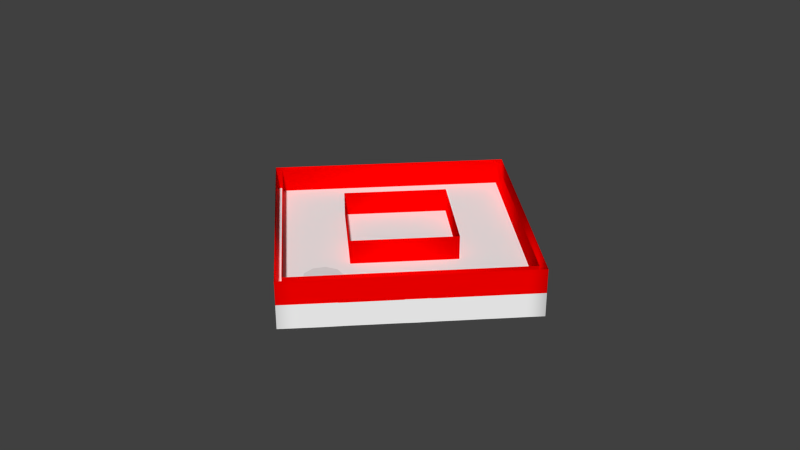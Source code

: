 # Source: Level_3.blend  (saved by Blender 2.63.0; exported with 4.5.12 LTS)
import bpy
from mathutils import Matrix  # noqa: F401  (used for matrix-valued properties, if any)

bpy.ops.wm.read_factory_settings(use_empty=True)
scene = bpy.context.scene
scene.name = 'Scene'

# ---- collections
col_collection_1 = bpy.data.collections.new('Collection 1'); scene.collection.children.link(col_collection_1)
col_collection_2 = bpy.data.collections.new('Collection 2'); scene.collection.children.link(col_collection_2)

# ---- materials (node trees are filled in below, after node groups)
mat_svgmat_012 = bpy.data.materials.new('SVGMat.012')
mat_svgmat_012.alpha_threshold = 0.0
mat_svgmat_012.use_transparent_shadow = False
mat_svgmat_012.diffuse_color = (1.0, 0.0, 0.0, 1.0)
mat_svgmat_012.roughness = 0.5
mat_svgmat_012.line_color = (0.0, 0.0, 0.0, 1.0)
mat_svgmat_011 = bpy.data.materials.new('SVGMat.011')
mat_svgmat_011.alpha_threshold = 0.0
mat_svgmat_011.use_transparent_shadow = False
mat_svgmat_011.diffuse_color = (0.949, 0.949, 0.949, 1.0)
mat_svgmat_011.roughness = 0.5
mat_svgmat_011.line_color = (0.0, 0.0, 0.0, 1.0)

# ---- material node trees

# ---- world
world_world = bpy.data.worlds.new('World'); scene.world = world_world
world_world.color = (0.05088, 0.05088, 0.05088)
world_world.use_sun_shadow = False
world_world.sun_shadow_jitter_overblur = 0.0
world_world.cycles.sampling_method = 'MANUAL'
world_world.cycles.sample_map_resolution = 256

# ---- meshes
me_mesh_003 = bpy.data.meshes.new('Mesh.003')
me_mesh_003.from_pydata([(2.62, -11.93, 0.2), (2.402, -12.15, 0.2), (2.179, -12.37, 0.2), (1.952, -12.6, 0.2), (1.721, -12.83, 0.2), (1.487, -13.07, 0.2), (1.25, -13.3, 0.2), (1.011, -13.54, 0.2), (0.7692, -13.78, 0.2), (0.5265, -14.03, 0.2), (0.2828, -14.27, 0.2), (0.03862, -14.51, 0.2), (-0.1744, -14.3, 0.2), (-0.3927, -14.08, 0.2), (-0.6156, -13.86, 0.2), (-0.8427, -13.63, 0.2), (-1.074, -13.4, 0.2), (-1.308, -13.17, 0.2), (-1.545, -12.93, 0.2), (-1.784, -12.69, 0.2), (-2.026, -12.45, 0.2), (-2.268, -12.21, 0.2), (-2.512, -11.96, 0.2), (-2.756, -11.72, 0.2), (-2.545, -11.51, 0.2), (-2.328, -11.29, 0.2), (-2.105, -11.07, 0.2), (-1.878, -10.84, 0.2), (-1.646, -10.61, 0.2), (-1.411, -10.37, 0.2), (-1.173, -10.14, 0.2), (-0.9328, -9.896, 0.2), (-0.6909, -9.654, 0.2), (-0.4479, -9.411, 0.2), (-0.2046, -9.168, 0.2), (0.03862, -8.925, 0.2), (0.2517, -9.138, 0.2), (0.4699, -9.356, 0.2), (0.6928, -9.579, 0.2), (0.92, -9.806, 0.2), (1.151, -10.04, 0.2), (1.385, -10.27, 0.2), (1.622, -10.51, 0.2), (1.862, -10.75, 0.2), (2.103, -10.99, 0.2), (2.346, -11.23, 0.2), (2.589, -11.48, 0.2), (2.833, -11.72, 0.2), (2.62, -11.93, -0.2), (2.402, -12.15, -0.2), (2.179, -12.37, -0.2), (1.952, -12.6, -0.2), (1.721, -12.83, -0.2), (1.487, -13.07, -0.2), (1.25, -13.3, -0.2), (1.011, -13.54, -0.2), (0.7692, -13.78, -0.2), (0.5265, -14.03, -0.2), (0.2828, -14.27, -0.2), (0.03862, -14.51, -0.2), (-0.1744, -14.3, -0.2), (-0.3927, -14.08, -0.2), (-0.6156, -13.86, -0.2), (-0.8427, -13.63, -0.2), (-1.074, -13.4, -0.2), (-1.308, -13.17, -0.2), (-1.545, -12.93, -0.2), (-1.784, -12.69, -0.2), (-2.026, -12.45, -0.2), (-2.268, -12.21, -0.2), (-2.512, -11.96, -0.2), (-2.756, -11.72, -0.2), (-2.545, -11.51, -0.2), (-2.328, -11.29, -0.2), (-2.105, -11.07, -0.2), (-1.878, -10.84, -0.2), (-1.646, -10.61, -0.2), (-1.411, -10.37, -0.2), (-1.173, -10.14, -0.2), (-0.9328, -9.896, -0.2), (-0.6909, -9.654, -0.2), (-0.4479, -9.411, -0.2), (-0.2046, -9.168, -0.2), (0.03862, -8.925, -0.2), (0.2517, -9.138, -0.2), (0.4699, -9.356, -0.2), (0.6928, -9.579, -0.2), (0.92, -9.806, -0.2), (1.151, -10.04, -0.2), (1.385, -10.27, -0.2), (1.622, -10.51, -0.2), (1.862, -10.75, -0.2), (2.103, -10.99, -0.2), (2.346, -11.23, -0.2), (2.589, -11.48, -0.2), (2.833, -11.72, -0.2), (2.62, -11.93, -0.2), (2.62, -11.93, 0.2), (2.402, -12.15, -0.2), (2.402, -12.15, 0.2), (2.179, -12.37, -0.2), (2.179, -12.37, 0.2), (1.952, -12.6, -0.2), (1.952, -12.6, 0.2), (1.721, -12.83, -0.2), (1.721, -12.83, 0.2), (1.487, -13.07, -0.2), (1.487, -13.07, 0.2), (1.25, -13.3, -0.2), (1.25, -13.3, 0.2), (1.011, -13.54, -0.2), (1.011, -13.54, 0.2), (0.7692, -13.78, -0.2), (0.7692, -13.78, 0.2), (0.5265, -14.03, -0.2), (0.5265, -14.03, 0.2), (0.2828, -14.27, -0.2), (0.2828, -14.27, 0.2), (0.03862, -14.51, -0.2), (0.03862, -14.51, 0.2), (-0.1744, -14.3, -0.2), (-0.1744, -14.3, 0.2), (-0.3927, -14.08, -0.2), (-0.3927, -14.08, 0.2), (-0.6156, -13.86, -0.2), (-0.6156, -13.86, 0.2), (-0.8427, -13.63, -0.2), (-0.8427, -13.63, 0.2), (-1.074, -13.4, -0.2), (-1.074, -13.4, 0.2), (-1.308, -13.17, -0.2), (-1.308, -13.17, 0.2), (-1.545, -12.93, -0.2), (-1.545, -12.93, 0.2), (-1.784, -12.69, -0.2), (-1.784, -12.69, 0.2), (-2.026, -12.45, -0.2), (-2.026, -12.45, 0.2), (-2.268, -12.21, -0.2), (-2.268, -12.21, 0.2), (-2.512, -11.96, -0.2), (-2.512, -11.96, 0.2), (-2.756, -11.72, -0.2), (-2.756, -11.72, 0.2), (-2.545, -11.51, -0.2), (-2.545, -11.51, 0.2), (-2.328, -11.29, -0.2), (-2.328, -11.29, 0.2), (-2.105, -11.07, -0.2), (-2.105, -11.07, 0.2), (-1.878, -10.84, -0.2), (-1.878, -10.84, 0.2), (-1.646, -10.61, -0.2), (-1.646, -10.61, 0.2), (-1.411, -10.37, -0.2), (-1.411, -10.37, 0.2), (-1.173, -10.14, -0.2), (-1.173, -10.14, 0.2), (-0.9328, -9.896, -0.2), (-0.9328, -9.896, 0.2), (-0.6909, -9.654, -0.2), (-0.6909, -9.654, 0.2), (-0.4479, -9.411, -0.2), (-0.4479, -9.411, 0.2), (-0.2046, -9.168, -0.2), (-0.2046, -9.168, 0.2), (0.03862, -8.925, -0.2), (0.03862, -8.925, 0.2), (0.2517, -9.138, -0.2), (0.2517, -9.138, 0.2), (0.4699, -9.356, -0.2), (0.4699, -9.356, 0.2), (0.6928, -9.579, -0.2), (0.6928, -9.579, 0.2), (0.92, -9.806, -0.2), (0.92, -9.806, 0.2), (1.151, -10.04, -0.2), (1.151, -10.04, 0.2), (1.385, -10.27, -0.2), (1.385, -10.27, 0.2), (1.622, -10.51, -0.2), (1.622, -10.51, 0.2), (1.862, -10.75, -0.2), (1.862, -10.75, 0.2), (2.103, -10.99, -0.2), (2.103, -10.99, 0.2), (2.346, -11.23, -0.2), (2.346, -11.23, 0.2), (2.589, -11.48, -0.2), (2.589, -11.48, 0.2), (2.833, -11.72, -0.2), (2.833, -11.72, 0.2)], [], [(34, 36, 35), (34, 37, 36), (33, 37, 34), (33, 38, 37), (32, 38, 33), (32, 39, 38), (31, 39, 32), (31, 40, 39), (30, 40, 31), (30, 41, 40), (29, 41, 30), (29, 42, 41), (28, 42, 29), (28, 43, 42), (27, 43, 28), (27, 44, 43), (26, 44, 27), (26, 45, 44), (25, 45, 26), (25, 46, 45), (24, 46, 25), (24, 47, 46), (23, 47, 24), (22, 47, 23), (22, 0, 47), (22, 1, 0), (21, 1, 22), (21, 2, 1), (20, 2, 21), (20, 3, 2), (19, 3, 20), (19, 4, 3), (18, 4, 19), (18, 5, 4), (17, 5, 18), (17, 6, 5), (16, 6, 17), (16, 7, 6), (15, 7, 16), (15, 8, 7), (14, 8, 15), (14, 9, 8), (13, 9, 14), (13, 10, 9), (12, 10, 13), (12, 11, 10), (84, 82, 83), (85, 82, 84), (85, 81, 82), (86, 81, 85), (86, 80, 81), (87, 80, 86), (87, 79, 80), (88, 79, 87), (88, 78, 79), (89, 78, 88), (89, 77, 78), (90, 77, 89), (90, 76, 77), (91, 76, 90), (91, 75, 76), (92, 75, 91), (92, 74, 75), (93, 74, 92), (93, 73, 74), (94, 73, 93), (94, 72, 73), (95, 72, 94), (95, 71, 72), (95, 70, 71), (48, 70, 95), (49, 70, 48), (49, 69, 70), (50, 69, 49), (50, 68, 69), (51, 68, 50), (51, 67, 68), (52, 67, 51), (52, 66, 67), (53, 66, 52), (53, 65, 66), (54, 65, 53), (54, 64, 65), (55, 64, 54), (55, 63, 64), (56, 63, 55), (56, 62, 63), (57, 62, 56), (57, 61, 62), (58, 61, 57), (58, 60, 61), (59, 60, 58), (97, 99, 98, 96), (99, 101, 100, 98), (101, 103, 102, 100), (103, 105, 104, 102), (105, 107, 106, 104), (107, 109, 108, 106), (109, 111, 110, 108), (111, 113, 112, 110), (113, 115, 114, 112), (115, 117, 116, 114), (117, 119, 118, 116), (119, 121, 120, 118), (121, 123, 122, 120), (123, 125, 124, 122), (125, 127, 126, 124), (127, 129, 128, 126), (129, 131, 130, 128), (131, 133, 132, 130), (133, 135, 134, 132), (135, 137, 136, 134), (137, 139, 138, 136), (139, 141, 140, 138), (141, 143, 142, 140), (143, 145, 144, 142), (145, 147, 146, 144), (147, 149, 148, 146), (149, 151, 150, 148), (151, 153, 152, 150), (153, 155, 154, 152), (155, 157, 156, 154), (157, 159, 158, 156), (159, 161, 160, 158), (161, 163, 162, 160), (163, 165, 164, 162), (165, 167, 166, 164), (167, 169, 168, 166), (169, 171, 170, 168), (171, 173, 172, 170), (173, 175, 174, 172), (175, 177, 176, 174), (177, 179, 178, 176), (179, 181, 180, 178), (181, 183, 182, 180), (183, 185, 184, 182), (185, 187, 186, 184), (187, 189, 188, 186), (189, 191, 190, 188), (191, 97, 96, 190)])
me_mesh_003.polygons.foreach_set('use_smooth', [0, 0, 0, 0, 0, 0, 0, 0, 0, 0, 0, 0, 0, 0, 0, 0, 0, 0, 0, 0, 0, 0, 0, 0, 0, 0, 0, 0, 0, 0, 0, 0, 0, 0, 0, 0, 0, 0, 0, 0, 0, 0, 0, 0, 0, 0, 0, 0, 0, 0, 0, 0, 0, 0, 0, 0, 0, 0, 0, 0, 0, 0, 0, 0, 0, 0, 0, 0, 0, 0, 0, 0, 0, 0, 0, 0, 0, 0, 0, 0, 0, 0, 0, 0, 0, 0, 0, 0, 0, 0, 0, 0, 1, 1, 1, 1, 1, 1, 1, 1, 1, 1, 1, 1, 1, 1, 1, 1, 1, 1, 1, 1, 1, 1, 1, 1, 1, 1, 1, 1, 1, 1, 1, 1, 1, 1, 1, 1, 1, 1, 1, 1, 1, 1, 1, 1, 1, 1, 1, 1])
me_mesh_003.materials.append(mat_svgmat_011)
me_mesh_003.use_remesh_preserve_volume = False
me_mesh_003.use_remesh_preserve_attributes = False
me_mesh_003.use_mirror_vertex_groups = False
me_mesh_003.update()
me_cylinder_001 = bpy.data.meshes.new('Cylinder.001')
me_cylinder_001.from_pydata([(0.0, 0.1, -0.5), (0.0, 0.1, -0.2857), (0.05878, 0.0809, -0.5), (0.05878, 0.0809, -0.2857), (0.09511, 0.0309, -0.5), (0.09511, 0.0309, -0.2857), (0.09511, -0.0309, -0.5), (0.09511, -0.0309, -0.2857), (0.05878, -0.0809, -0.5), (0.05878, -0.0809, -0.2857), (-8.742e-09, -0.1, -0.5), (-8.742e-09, -0.1, -0.2857), (-0.05878, -0.0809, -0.5), (-0.05878, -0.0809, -0.2857), (-0.09511, -0.0309, -0.5), (-0.09511, -0.0309, -0.2857), (-0.09511, 0.0309, -0.5), (-0.09511, 0.0309, -0.2857), (-0.05878, 0.0809, -0.5), (-0.05878, 0.0809, -0.2857), (3.619e-09, 0.1399, -0.2543), (0.08226, 0.1132, -0.2543), (0.1331, 0.04325, -0.2543), (0.1331, -0.04325, -0.2543), (0.08226, -0.1132, -0.2543), (-8.615e-09, -0.1399, -0.2543), (-0.08226, -0.1132, -0.2543), (-0.1331, -0.04325, -0.2543), (-0.1331, 0.04325, -0.2543), (-0.08226, 0.1132, -0.2543), (5.594e-09, 0.2288, -0.2331), (0.1345, 0.1851, -0.2331), (0.2176, 0.07072, -0.2331), (0.2176, -0.07072, -0.2331), (0.1345, -0.1851, -0.2331), (-1.441e-08, -0.2288, -0.2331), (-0.1345, -0.1851, -0.2331), (-0.2176, -0.07072, -0.2331), (-0.2176, 0.07072, -0.2331), (-0.1345, 0.1851, -0.2331)], [], [(0, 1, 3, 2), (2, 3, 5, 4), (4, 5, 7, 6), (6, 7, 9, 8), (8, 9, 11, 10), (10, 11, 13, 12), (12, 13, 15, 14), (14, 15, 17, 16), (15, 13, 26, 27), (18, 19, 1, 0), (16, 17, 19, 18), (0, 2, 4, 6, 8, 10, 12, 14, 16, 18), (27, 26, 36, 37), (19, 17, 28, 29), (5, 3, 21, 22), (9, 7, 23, 24), (3, 1, 20, 21), (13, 11, 25, 26), (17, 15, 27, 28), (1, 19, 29, 20), (7, 5, 22, 23), (11, 9, 24, 25), (31, 30, 39, 38, 37, 36, 35, 34, 33, 32), (22, 21, 31, 32), (28, 27, 37, 38), (23, 22, 32, 33), (29, 28, 38, 39), (24, 23, 33, 34), (20, 29, 39, 30), (25, 24, 34, 35), (26, 25, 35, 36), (21, 20, 30, 31)])
me_cylinder_001.use_remesh_preserve_volume = False
me_cylinder_001.use_remesh_preserve_attributes = False
me_cylinder_001.use_mirror_vertex_groups = False
me_cylinder_001.update()

# ---- curves / text
cu_rect3782_001 = bpy.data.curves.new('rect3782.001', 'CURVE')
cu_rect3782_001.dimensions = '3D'
_sp = cu_rect3782_001.splines.new('BEZIER'); _sp.bezier_points.add(3)
_sp.bezier_points.foreach_set('co', [0.03862, -8.925, 0.0, -2.756, -11.72, 0.0, 0.03862, -14.51, 0.0, 2.833, -11.72, 0.0])
_sp.bezier_points.foreach_set('handle_left', [0.8799, -9.766, 0.0, -1.924, -10.89, 0.0, -0.8027, -13.67, 0.0, 1.992, -12.56, 0.0])
_sp.bezier_points.foreach_set('handle_right', [-0.9329, -9.896, 0.0, -1.779, -12.7, 0.0, 1.016, -13.54, 0.0, 1.856, -10.74, 0.0])
_sp.use_cyclic_u = True
_sp = cu_rect3782_001.splines.new('BEZIER'); _sp.bezier_points.add(3)
_sp.bezier_points.foreach_set('co', [0.03862, -9.082, 0.0, 2.676, -11.72, 0.0, 0.03862, -14.36, 0.0, -2.599, -11.72, 0.0])
_sp.bezier_points.foreach_set('handle_left', [-0.8405, -9.961, 0.0, 1.797, -10.84, 0.0, 0.9178, -13.48, 0.0, -1.72, -12.6, 0.0])
_sp.bezier_points.foreach_set('handle_right', [0.9178, -9.961, 0.0, 1.797, -12.6, 0.0, -0.8405, -13.48, 0.0, -1.72, -10.84, 0.0])
for _p, _l, _r in zip(_sp.bezier_points, ['VECTOR', 'VECTOR', 'VECTOR', 'VECTOR'], ['VECTOR', 'VECTOR', 'VECTOR', 'VECTOR']): _p.handle_left_type = _l; _p.handle_right_type = _r
_sp.use_cyclic_u = True
_sp = cu_rect3782_001.splines.new('BEZIER'); _sp.bezier_points.add(3)
_sp.bezier_points.foreach_set('co', [0.03862, -10.53, 0.0, -1.155, -11.72, 0.0, 0.03862, -12.91, 0.0, 1.232, -11.72, 0.0])
_sp.bezier_points.foreach_set('handle_left', [0.4365, -10.92, 0.0, -0.7572, -11.32, 0.0, -0.3593, -12.52, 0.0, 0.8345, -12.12, 0.0])
_sp.bezier_points.foreach_set('handle_right', [-0.3593, -10.92, 0.0, -0.7572, -12.12, 0.0, 0.4365, -12.52, 0.0, 0.8345, -11.32, 0.0])
for _p, _l, _r in zip(_sp.bezier_points, ['VECTOR', 'VECTOR', 'VECTOR', 'VECTOR'], ['VECTOR', 'VECTOR', 'VECTOR', 'VECTOR']): _p.handle_left_type = _l; _p.handle_right_type = _r
_sp.use_cyclic_u = True
cu_rect3782_001.materials.append(mat_svgmat_012)
cu_rect3782_001.use_path_clamp = True
cu_rect3782_001.bevel_resolution = 0
cu_rect3782_001.extrude = 0.2
cu_rect3782_001.fill_mode = 'HALF'

# ---- objects
ob_curve_001 = bpy.data.objects.new('Curve.001', cu_rect3782_001)
ob_curve = bpy.data.objects.new('Curve', me_mesh_003)
ob_cylinder = bpy.data.objects.new('Cylinder', me_cylinder_001)

# ---- transforms, parenting, visibility, modifiers, constraints
ob_curve_001.location = (0.0, 11.76, 0.1728)
ob_curve_001.lineart.crease_threshold = 0.0
ob_curve.location = (0.0, 11.76, -0.2236)
ob_curve.lineart.crease_threshold = 0.0
_m = ob_curve.modifiers.new('Boolean', 'BOOLEAN')
_m.object = ob_cylinder
_m.solver = 'FAST'
ob_cylinder.location = (0.02611, -1.74, 0.3158)
ob_cylinder.scale = (1.386, 1.386, 1.386)
ob_cylinder.lineart.crease_threshold = 0.0

# ---- collection membership
col_collection_1.objects.link(ob_curve_001)
col_collection_1.objects.link(ob_curve)
col_collection_2.objects.link(ob_cylinder)

# ---- scene / render settings (as saved in the file)
scene.frame_start = 1; scene.frame_end = 250; scene.frame_set(1)
scene.render.engine = 'BLENDER_EEVEE_NEXT'
scene.render.image_settings.color_mode = 'RGB'
scene.render.image_settings.compression = 90
scene.render.resolution_percentage = 50
scene.render.dither_intensity = 0.0
scene.render.bake_margin = 2
scene.render.bake_bias = 0.0
scene.cycles.use_denoising = False
scene.cycles.samples = 10
scene.cycles.sampling_pattern = 'TABULATED_SOBOL'
scene.cycles.light_sampling_threshold = 0.0
scene.cycles.use_adaptive_sampling = False
scene.cycles.use_light_tree = False
scene.cycles.blur_glossy = 0.0
scene.cycles.volume_bounces = 1
scene.cycles.pixel_filter_type = 'GAUSSIAN'
scene.cycles.sample_clamp_indirect = 0.0
scene.view_settings.view_transform = 'Standard'
bpy.context.view_layer.update()

# ---- added for rendering (the .blend has no active camera and no usable light): camera, sun
cam_auto = bpy.data.cameras.new('AutoCamera')
cam_auto.lens = 50.0
cam_auto.sensor_width = 36.0
cam_auto.clip_end = 1000.0
ob_auto_camera = bpy.data.objects.new('AutoCamera', cam_auto)
scene.collection.objects.link(ob_auto_camera)
ob_auto_camera.location = (10.1403, -12.0804, 8.25411)
ob_auto_camera.rotation_euler = (1.09748, -7.21219e-08, 0.694738)
scene.camera = ob_auto_camera
light_auto_sun = bpy.data.lights.new('AutoSun', 'SUN')
light_auto_sun.energy = 3.0
light_auto_sun.angle = 0.0523599
ob_auto_sun = bpy.data.objects.new('AutoSun', light_auto_sun)
scene.collection.objects.link(ob_auto_sun)
ob_auto_sun.rotation_euler = (0.872665, 0.174533, 0.523599)
bpy.context.view_layer.update()

